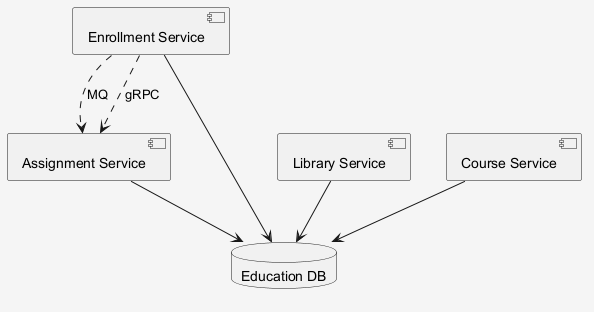

The diagram above was rendered by PlantUML. Its source (embedded in the PNG):
@startuml
skinparam shadowing false
skinparam backgroundColor #F5F5F5
component "Enrollment Service" as C_EnrollmentService
component "Library Service" as C_LibraryService
component "Course Service" as C_CourseService
component "Assignment Service" as C_AssignmentService
database "Education DB" as DB_education
C_EnrollmentService --> DB_education
C_LibraryService --> DB_education
C_CourseService --> DB_education
C_AssignmentService --> DB_education
C_EnrollmentService ..> C_AssignmentService : MQ
C_EnrollmentService ..> C_AssignmentService : gRPC
@enduml